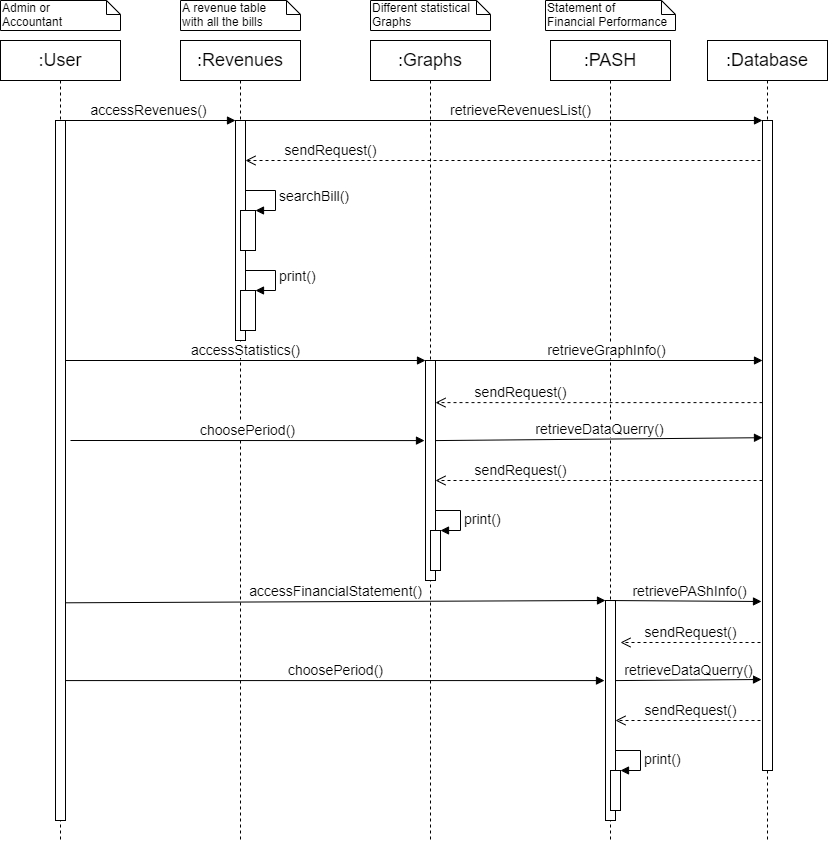

The diagram above was exported from draw.io. Its source (the exported page's mxGraphModel, read from the mxfile embedded in the PNG):
<mxGraphModel dx="1062" dy="584" grid="1" gridSize="10" guides="1" tooltips="1" connect="1" arrows="1" fold="1" page="1" pageScale="1" pageWidth="827" pageHeight="1169" math="0" shadow="0">
  <root>
    <mxCell id="0" />
    <mxCell id="1" parent="0" />
    <mxCell id="IWBD62zfEBaQbv4YLqgm-1" value=":User" style="shape=umlLifeline;perimeter=lifelinePerimeter;whiteSpace=wrap;html=1;container=1;collapsible=0;recursiveResize=0;outlineConnect=0;fontSize=18;" parent="1" vertex="1">
      <mxGeometry y="40" width="120" height="800" as="geometry" />
    </mxCell>
    <mxCell id="IWBD62zfEBaQbv4YLqgm-10" value="" style="html=1;points=[];perimeter=orthogonalPerimeter;" parent="IWBD62zfEBaQbv4YLqgm-1" vertex="1">
      <mxGeometry x="55" y="80" width="10" height="700" as="geometry" />
    </mxCell>
    <mxCell id="IWBD62zfEBaQbv4YLqgm-14" value="accessRevenues()" style="html=1;verticalAlign=bottom;endArrow=block;fontSize=14;entryX=0;entryY=0;entryDx=0;entryDy=0;entryPerimeter=0;" parent="IWBD62zfEBaQbv4YLqgm-1" target="IWBD62zfEBaQbv4YLqgm-12" edge="1">
      <mxGeometry width="80" relative="1" as="geometry">
        <mxPoint x="60" y="80" as="sourcePoint" />
        <mxPoint x="230" y="79" as="targetPoint" />
      </mxGeometry>
    </mxCell>
    <mxCell id="IWBD62zfEBaQbv4YLqgm-2" value=":Graphs" style="shape=umlLifeline;perimeter=lifelinePerimeter;whiteSpace=wrap;html=1;container=1;collapsible=0;recursiveResize=0;outlineConnect=0;fontSize=18;" parent="1" vertex="1">
      <mxGeometry x="370" y="40" width="120" height="800" as="geometry" />
    </mxCell>
    <mxCell id="IWBD62zfEBaQbv4YLqgm-23" value="" style="html=1;points=[];perimeter=orthogonalPerimeter;" parent="IWBD62zfEBaQbv4YLqgm-2" vertex="1">
      <mxGeometry x="55" y="320" width="10" height="220" as="geometry" />
    </mxCell>
    <mxCell id="IWBD62zfEBaQbv4YLqgm-27" value="" style="html=1;points=[];perimeter=orthogonalPerimeter;fontSize=14;" parent="IWBD62zfEBaQbv4YLqgm-2" vertex="1">
      <mxGeometry x="60" y="490" width="10" height="40" as="geometry" />
    </mxCell>
    <mxCell id="IWBD62zfEBaQbv4YLqgm-28" value="print()" style="edgeStyle=orthogonalEdgeStyle;html=1;align=left;spacingLeft=2;endArrow=block;rounded=0;entryX=1;entryY=0;fontSize=14;" parent="IWBD62zfEBaQbv4YLqgm-2" source="IWBD62zfEBaQbv4YLqgm-23" target="IWBD62zfEBaQbv4YLqgm-27" edge="1">
      <mxGeometry relative="1" as="geometry">
        <mxPoint x="63" y="470" as="sourcePoint" />
        <Array as="points">
          <mxPoint x="90" y="470" />
          <mxPoint x="90" y="490" />
        </Array>
      </mxGeometry>
    </mxCell>
    <mxCell id="IWBD62zfEBaQbv4YLqgm-3" value=":Revenues" style="shape=umlLifeline;perimeter=lifelinePerimeter;whiteSpace=wrap;html=1;container=1;collapsible=0;recursiveResize=0;outlineConnect=0;fontSize=18;" parent="1" vertex="1">
      <mxGeometry x="180" y="40" width="120" height="800" as="geometry" />
    </mxCell>
    <mxCell id="IWBD62zfEBaQbv4YLqgm-12" value="" style="html=1;points=[];perimeter=orthogonalPerimeter;" parent="IWBD62zfEBaQbv4YLqgm-3" vertex="1">
      <mxGeometry x="55" y="80" width="10" height="220" as="geometry" />
    </mxCell>
    <mxCell id="IWBD62zfEBaQbv4YLqgm-15" value="retrieveRevenuesList()" style="html=1;verticalAlign=bottom;endArrow=block;fontSize=14;" parent="IWBD62zfEBaQbv4YLqgm-3" target="IWBD62zfEBaQbv4YLqgm-13" edge="1">
      <mxGeometry x="0.0728" width="80" relative="1" as="geometry">
        <mxPoint x="60" y="80" as="sourcePoint" />
        <mxPoint x="570" y="80" as="targetPoint" />
        <mxPoint as="offset" />
      </mxGeometry>
    </mxCell>
    <mxCell id="IWBD62zfEBaQbv4YLqgm-17" value="" style="html=1;points=[];perimeter=orthogonalPerimeter;fontSize=14;" parent="IWBD62zfEBaQbv4YLqgm-3" vertex="1">
      <mxGeometry x="60" y="170" width="15" height="40" as="geometry" />
    </mxCell>
    <mxCell id="IWBD62zfEBaQbv4YLqgm-18" value="searchBill()" style="edgeStyle=orthogonalEdgeStyle;html=1;align=left;spacingLeft=2;endArrow=block;rounded=0;entryX=1;entryY=0;fontSize=14;" parent="IWBD62zfEBaQbv4YLqgm-3" source="IWBD62zfEBaQbv4YLqgm-12" target="IWBD62zfEBaQbv4YLqgm-17" edge="1">
      <mxGeometry relative="1" as="geometry">
        <mxPoint x="70" y="150" as="sourcePoint" />
        <Array as="points">
          <mxPoint x="95" y="150" />
          <mxPoint x="95" y="170" />
        </Array>
      </mxGeometry>
    </mxCell>
    <mxCell id="IWBD62zfEBaQbv4YLqgm-20" value="" style="html=1;points=[];perimeter=orthogonalPerimeter;fontSize=14;" parent="IWBD62zfEBaQbv4YLqgm-3" vertex="1">
      <mxGeometry x="60" y="250" width="15" height="40" as="geometry" />
    </mxCell>
    <mxCell id="IWBD62zfEBaQbv4YLqgm-21" value="print()" style="edgeStyle=orthogonalEdgeStyle;html=1;align=left;spacingLeft=2;endArrow=block;rounded=0;entryX=1;entryY=0;fontSize=14;" parent="IWBD62zfEBaQbv4YLqgm-3" source="IWBD62zfEBaQbv4YLqgm-12" target="IWBD62zfEBaQbv4YLqgm-20" edge="1">
      <mxGeometry relative="1" as="geometry">
        <mxPoint x="68" y="230" as="sourcePoint" />
        <Array as="points">
          <mxPoint x="95" y="230" />
          <mxPoint x="95" y="250" />
        </Array>
      </mxGeometry>
    </mxCell>
    <mxCell id="IWBD62zfEBaQbv4YLqgm-4" value=":Database" style="shape=umlLifeline;perimeter=lifelinePerimeter;whiteSpace=wrap;html=1;container=1;collapsible=0;recursiveResize=0;outlineConnect=0;fontSize=18;" parent="1" vertex="1">
      <mxGeometry x="707" y="40" width="120" height="800" as="geometry" />
    </mxCell>
    <mxCell id="IWBD62zfEBaQbv4YLqgm-13" value="" style="html=1;points=[];perimeter=orthogonalPerimeter;" parent="IWBD62zfEBaQbv4YLqgm-4" vertex="1">
      <mxGeometry x="55" y="80" width="10" height="650" as="geometry" />
    </mxCell>
    <mxCell id="IWBD62zfEBaQbv4YLqgm-5" value=":PASH" style="shape=umlLifeline;perimeter=lifelinePerimeter;whiteSpace=wrap;html=1;container=1;collapsible=0;recursiveResize=0;outlineConnect=0;fontSize=18;" parent="1" vertex="1">
      <mxGeometry x="550" y="40" width="120" height="800" as="geometry" />
    </mxCell>
    <mxCell id="IWBD62zfEBaQbv4YLqgm-41" value="" style="html=1;points=[];perimeter=orthogonalPerimeter;" parent="IWBD62zfEBaQbv4YLqgm-5" vertex="1">
      <mxGeometry x="55" y="560" width="10" height="220" as="geometry" />
    </mxCell>
    <mxCell id="IWBD62zfEBaQbv4YLqgm-42" value="" style="html=1;points=[];perimeter=orthogonalPerimeter;fontSize=14;" parent="IWBD62zfEBaQbv4YLqgm-5" vertex="1">
      <mxGeometry x="60" y="730" width="10" height="40" as="geometry" />
    </mxCell>
    <mxCell id="IWBD62zfEBaQbv4YLqgm-43" value="print()" style="edgeStyle=orthogonalEdgeStyle;html=1;align=left;spacingLeft=2;endArrow=block;rounded=0;entryX=1;entryY=0;fontSize=14;" parent="IWBD62zfEBaQbv4YLqgm-5" source="IWBD62zfEBaQbv4YLqgm-41" target="IWBD62zfEBaQbv4YLqgm-42" edge="1">
      <mxGeometry relative="1" as="geometry">
        <mxPoint x="63" y="710" as="sourcePoint" />
        <Array as="points">
          <mxPoint x="90" y="710" />
          <mxPoint x="90" y="730" />
        </Array>
      </mxGeometry>
    </mxCell>
    <mxCell id="IWBD62zfEBaQbv4YLqgm-45" value="sendRequest()" style="html=1;verticalAlign=bottom;endArrow=open;dashed=1;endSize=8;fontSize=14;" parent="IWBD62zfEBaQbv4YLqgm-5" edge="1">
      <mxGeometry relative="1" as="geometry">
        <mxPoint x="210" y="602" as="sourcePoint" />
        <mxPoint x="70" y="602" as="targetPoint" />
        <mxPoint as="offset" />
      </mxGeometry>
    </mxCell>
    <mxCell id="IWBD62zfEBaQbv4YLqgm-46" value="retrievePAShInfo()" style="html=1;verticalAlign=bottom;endArrow=block;fontSize=14;entryX=-0.1;entryY=0.74;entryDx=0;entryDy=0;entryPerimeter=0;" parent="IWBD62zfEBaQbv4YLqgm-5" target="IWBD62zfEBaQbv4YLqgm-13" edge="1">
      <mxGeometry x="0.0728" width="80" relative="1" as="geometry">
        <mxPoint x="55" y="560" as="sourcePoint" />
        <mxPoint x="392" y="560" as="targetPoint" />
        <mxPoint as="offset" />
      </mxGeometry>
    </mxCell>
    <mxCell id="IWBD62zfEBaQbv4YLqgm-49" value="sendRequest()" style="html=1;verticalAlign=bottom;endArrow=open;dashed=1;endSize=8;fontSize=14;" parent="IWBD62zfEBaQbv4YLqgm-5" target="IWBD62zfEBaQbv4YLqgm-41" edge="1">
      <mxGeometry x="-0.0345" relative="1" as="geometry">
        <mxPoint x="210" y="680" as="sourcePoint" />
        <mxPoint x="80" y="680" as="targetPoint" />
        <Array as="points" />
        <mxPoint as="offset" />
      </mxGeometry>
    </mxCell>
    <mxCell id="IWBD62zfEBaQbv4YLqgm-6" value="Admin or&lt;br&gt;Accountant" style="shape=note;whiteSpace=wrap;html=1;size=14;verticalAlign=top;align=left;spacingTop=-6;" parent="1" vertex="1">
      <mxGeometry width="120" height="30" as="geometry" />
    </mxCell>
    <mxCell id="IWBD62zfEBaQbv4YLqgm-7" value="A revenue table &lt;br&gt;with all the bills" style="shape=note;whiteSpace=wrap;html=1;size=14;verticalAlign=top;align=left;spacingTop=-6;" parent="1" vertex="1">
      <mxGeometry x="180" width="120" height="30" as="geometry" />
    </mxCell>
    <mxCell id="IWBD62zfEBaQbv4YLqgm-8" value="Different statistical&lt;br&gt;Graphs" style="shape=note;whiteSpace=wrap;html=1;size=14;verticalAlign=top;align=left;spacingTop=-6;" parent="1" vertex="1">
      <mxGeometry x="370" width="120" height="30" as="geometry" />
    </mxCell>
    <mxCell id="IWBD62zfEBaQbv4YLqgm-9" value="Statement of&amp;nbsp;&lt;br&gt;Financial Performance" style="shape=note;whiteSpace=wrap;html=1;size=14;verticalAlign=top;align=left;spacingTop=-6;" parent="1" vertex="1">
      <mxGeometry x="545" width="130" height="30" as="geometry" />
    </mxCell>
    <mxCell id="IWBD62zfEBaQbv4YLqgm-16" value="sendRequest()" style="html=1;verticalAlign=bottom;endArrow=open;dashed=1;endSize=8;fontSize=14;" parent="1" target="IWBD62zfEBaQbv4YLqgm-12" edge="1">
      <mxGeometry x="0.6699" relative="1" as="geometry">
        <mxPoint x="760" y="160" as="sourcePoint" />
        <mxPoint x="680" y="160" as="targetPoint" />
        <mxPoint as="offset" />
      </mxGeometry>
    </mxCell>
    <mxCell id="IWBD62zfEBaQbv4YLqgm-22" value="accessStatistics()" style="html=1;verticalAlign=bottom;endArrow=block;fontSize=14;entryX=0;entryY=0;entryDx=0;entryDy=0;entryPerimeter=0;" parent="1" source="IWBD62zfEBaQbv4YLqgm-10" target="IWBD62zfEBaQbv4YLqgm-23" edge="1">
      <mxGeometry width="80" relative="1" as="geometry">
        <mxPoint x="245" y="400" as="sourcePoint" />
        <mxPoint x="415" y="359" as="targetPoint" />
      </mxGeometry>
    </mxCell>
    <mxCell id="IWBD62zfEBaQbv4YLqgm-29" value="sendRequest()" style="html=1;verticalAlign=bottom;endArrow=open;dashed=1;endSize=8;fontSize=14;exitX=0;exitY=0.434;exitDx=0;exitDy=0;exitPerimeter=0;" parent="1" source="IWBD62zfEBaQbv4YLqgm-13" target="IWBD62zfEBaQbv4YLqgm-23" edge="1">
      <mxGeometry x="0.4801" relative="1" as="geometry">
        <mxPoint x="945" y="400" as="sourcePoint" />
        <mxPoint x="865" y="400" as="targetPoint" />
        <mxPoint as="offset" />
      </mxGeometry>
    </mxCell>
    <mxCell id="IWBD62zfEBaQbv4YLqgm-24" value="retrieveGraphInfo()" style="html=1;verticalAlign=bottom;endArrow=block;fontSize=14;" parent="1" target="IWBD62zfEBaQbv4YLqgm-13" edge="1">
      <mxGeometry x="0.0728" width="80" relative="1" as="geometry">
        <mxPoint x="425" y="360" as="sourcePoint" />
        <mxPoint x="740" y="360" as="targetPoint" />
        <mxPoint as="offset" />
      </mxGeometry>
    </mxCell>
    <mxCell id="IWBD62zfEBaQbv4YLqgm-30" value="choosePeriod()" style="html=1;verticalAlign=bottom;endArrow=block;fontSize=14;entryX=-0.1;entryY=0.364;entryDx=0;entryDy=0;entryPerimeter=0;" parent="1" target="IWBD62zfEBaQbv4YLqgm-23" edge="1">
      <mxGeometry width="80" relative="1" as="geometry">
        <mxPoint x="70" y="440" as="sourcePoint" />
        <mxPoint x="520" y="440" as="targetPoint" />
        <Array as="points">
          <mxPoint x="70" y="440" />
        </Array>
      </mxGeometry>
    </mxCell>
    <mxCell id="IWBD62zfEBaQbv4YLqgm-31" value="retrieveDataQuerry()" style="html=1;verticalAlign=bottom;endArrow=block;fontSize=14;exitX=1;exitY=0.364;exitDx=0;exitDy=0;exitPerimeter=0;entryX=0;entryY=0.488;entryDx=0;entryDy=0;entryPerimeter=0;" parent="1" source="IWBD62zfEBaQbv4YLqgm-23" target="IWBD62zfEBaQbv4YLqgm-13" edge="1">
      <mxGeometry width="80" relative="1" as="geometry">
        <mxPoint x="440" y="440" as="sourcePoint" />
        <mxPoint x="520" y="440" as="targetPoint" />
      </mxGeometry>
    </mxCell>
    <mxCell id="IWBD62zfEBaQbv4YLqgm-32" value="sendRequest()" style="html=1;verticalAlign=bottom;endArrow=open;dashed=1;endSize=8;fontSize=14;" parent="1" source="IWBD62zfEBaQbv4YLqgm-13" target="IWBD62zfEBaQbv4YLqgm-23" edge="1">
      <mxGeometry x="0.4801" relative="1" as="geometry">
        <mxPoint x="757" y="480" as="sourcePoint" />
        <mxPoint x="450" y="480" as="targetPoint" />
        <Array as="points">
          <mxPoint x="630" y="480" />
        </Array>
        <mxPoint as="offset" />
      </mxGeometry>
    </mxCell>
    <mxCell id="IWBD62zfEBaQbv4YLqgm-44" value="accessFinancialStatement()" style="html=1;verticalAlign=bottom;endArrow=block;fontSize=14;entryX=0;entryY=0;entryDx=0;entryDy=0;entryPerimeter=0;exitX=1;exitY=0.689;exitDx=0;exitDy=0;exitPerimeter=0;" parent="1" source="IWBD62zfEBaQbv4YLqgm-10" target="IWBD62zfEBaQbv4YLqgm-41" edge="1">
      <mxGeometry width="80" relative="1" as="geometry">
        <mxPoint x="245" y="600" as="sourcePoint" />
        <mxPoint x="595" y="599" as="targetPoint" />
      </mxGeometry>
    </mxCell>
    <mxCell id="IWBD62zfEBaQbv4YLqgm-47" value="choosePeriod()" style="html=1;verticalAlign=bottom;endArrow=block;fontSize=14;entryX=-0.1;entryY=0.364;entryDx=0;entryDy=0;entryPerimeter=0;" parent="1" source="IWBD62zfEBaQbv4YLqgm-10" target="IWBD62zfEBaQbv4YLqgm-41" edge="1">
      <mxGeometry width="80" relative="1" as="geometry">
        <mxPoint x="245" y="679.15" as="sourcePoint" />
        <mxPoint x="700" y="680" as="targetPoint" />
      </mxGeometry>
    </mxCell>
    <mxCell id="IWBD62zfEBaQbv4YLqgm-48" value="retrieveDataQuerry()" style="html=1;verticalAlign=bottom;endArrow=block;fontSize=14;exitX=1;exitY=0.364;exitDx=0;exitDy=0;exitPerimeter=0;entryX=-0.1;entryY=0.86;entryDx=0;entryDy=0;entryPerimeter=0;" parent="1" source="IWBD62zfEBaQbv4YLqgm-41" target="IWBD62zfEBaQbv4YLqgm-13" edge="1">
      <mxGeometry width="80" relative="1" as="geometry">
        <mxPoint x="620" y="680" as="sourcePoint" />
        <mxPoint x="760" y="677" as="targetPoint" />
      </mxGeometry>
    </mxCell>
  </root>
</mxGraphModel>